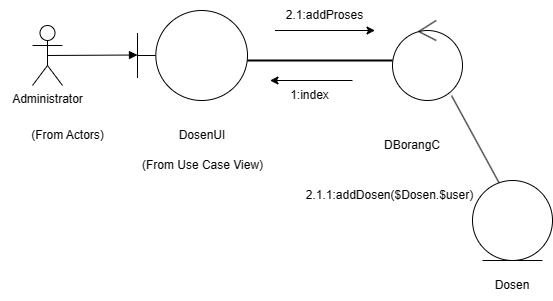

The diagram above was exported from draw.io. Its source (the exported page's mxGraphModel, read from the mxfile embedded in the PNG):
<mxGraphModel dx="1283" dy="526" grid="1" gridSize="10" guides="1" tooltips="1" connect="1" arrows="1" fold="1" page="1" pageScale="1" pageWidth="850" pageHeight="1100" math="0" shadow="0">
  <root>
    <mxCell id="0" />
    <mxCell id="1" parent="0" />
    <mxCell id="sIPrdvZB-OkvhUoF-7lL-1" value="Administrator" style="shape=umlActor;verticalLabelPosition=bottom;verticalAlign=top;html=1;outlineConnect=0;" parent="1" vertex="1">
      <mxGeometry x="210" y="85" width="30" height="60" as="geometry" />
    </mxCell>
    <mxCell id="sIPrdvZB-OkvhUoF-7lL-8" value="" style="endArrow=none;html=1;strokeWidth=2;rounded=0;exitX=0;exitY=0.5;exitDx=0;exitDy=0;entryX=1;entryY=0.5;entryDx=0;entryDy=0;" parent="1" edge="1">
      <mxGeometry width="50" height="50" relative="1" as="geometry">
        <mxPoint x="570" y="120" as="sourcePoint" />
        <mxPoint x="420" y="120" as="targetPoint" />
      </mxGeometry>
    </mxCell>
    <mxCell id="lYP8_AyQFSn0Beweu-Yg-2" value="DosenUI" style="text;html=1;strokeColor=none;fillColor=none;align=center;verticalAlign=middle;whiteSpace=wrap;rounded=0;" parent="1" vertex="1">
      <mxGeometry x="350" y="180" width="60" height="30" as="geometry" />
    </mxCell>
    <mxCell id="lYP8_AyQFSn0Beweu-Yg-3" value="" style="endArrow=classic;html=1;rounded=0;entryX=0;entryY=0;entryDx=0;entryDy=0;" parent="1" edge="1">
      <mxGeometry width="50" height="50" relative="1" as="geometry">
        <mxPoint x="629.0599734300413" y="155.16699323007606" as="sourcePoint" />
        <mxPoint x="681.7157287525379" y="251.71572875253787" as="targetPoint" />
      </mxGeometry>
    </mxCell>
    <mxCell id="lYP8_AyQFSn0Beweu-Yg-5" value="DBorangC" style="text;html=1;strokeColor=none;fillColor=none;align=center;verticalAlign=middle;whiteSpace=wrap;rounded=0;" parent="1" vertex="1">
      <mxGeometry x="560" y="190" width="60" height="30" as="geometry" />
    </mxCell>
    <mxCell id="lYP8_AyQFSn0Beweu-Yg-6" value="(From Use Case View)" style="text;html=1;strokeColor=none;fillColor=none;align=center;verticalAlign=middle;whiteSpace=wrap;rounded=0;" parent="1" vertex="1">
      <mxGeometry x="312.5" y="210" width="135" height="30" as="geometry" />
    </mxCell>
    <mxCell id="lYP8_AyQFSn0Beweu-Yg-7" value="Dosen" style="text;html=1;strokeColor=none;fillColor=none;align=center;verticalAlign=middle;whiteSpace=wrap;rounded=0;" parent="1" vertex="1">
      <mxGeometry x="660" y="330" width="60" height="30" as="geometry" />
    </mxCell>
    <mxCell id="_2LdMQOvEfE5AO5Hixtn-1" value="2.1.1:addDosen($Dosen.$user)" style="text;html=1;strokeColor=none;fillColor=none;align=center;verticalAlign=middle;whiteSpace=wrap;rounded=0;" parent="1" vertex="1">
      <mxGeometry x="500" y="240" width="135" height="30" as="geometry" />
    </mxCell>
    <mxCell id="_2LdMQOvEfE5AO5Hixtn-2" value="" style="endArrow=classic;html=1;rounded=0;" parent="1" edge="1">
      <mxGeometry width="50" height="50" relative="1" as="geometry">
        <mxPoint x="452.5" y="90" as="sourcePoint" />
        <mxPoint x="552.5" y="90" as="targetPoint" />
      </mxGeometry>
    </mxCell>
    <mxCell id="_2LdMQOvEfE5AO5Hixtn-3" value="2.1:addProses" style="text;html=1;strokeColor=none;fillColor=none;align=center;verticalAlign=middle;whiteSpace=wrap;rounded=0;" parent="1" vertex="1">
      <mxGeometry x="435" y="60" width="135" height="30" as="geometry" />
    </mxCell>
    <mxCell id="_2LdMQOvEfE5AO5Hixtn-4" value="1:index" style="text;html=1;strokeColor=none;fillColor=none;align=center;verticalAlign=middle;whiteSpace=wrap;rounded=0;" parent="1" vertex="1">
      <mxGeometry x="420" y="140" width="135" height="30" as="geometry" />
    </mxCell>
    <mxCell id="_2LdMQOvEfE5AO5Hixtn-5" value="" style="endArrow=classic;html=1;rounded=0;" parent="1" edge="1">
      <mxGeometry width="50" height="50" relative="1" as="geometry">
        <mxPoint x="530" y="140" as="sourcePoint" />
        <mxPoint x="447.5" y="140" as="targetPoint" />
      </mxGeometry>
    </mxCell>
    <mxCell id="_2LdMQOvEfE5AO5Hixtn-6" value="(From Actors)" style="text;html=1;strokeColor=none;fillColor=none;align=center;verticalAlign=middle;whiteSpace=wrap;rounded=0;" parent="1" vertex="1">
      <mxGeometry x="177.5" y="180" width="135" height="30" as="geometry" />
    </mxCell>
    <mxCell id="qMunfm5dVyAvW3KR1klr-1" value="" style="ellipse;shape=umlControl;whiteSpace=wrap;html=1;" vertex="1" parent="1">
      <mxGeometry x="570" y="80" width="70" height="80" as="geometry" />
    </mxCell>
    <mxCell id="qMunfm5dVyAvW3KR1klr-2" value="" style="ellipse;shape=umlEntity;whiteSpace=wrap;html=1;" vertex="1" parent="1">
      <mxGeometry x="650" y="240" width="80" height="80" as="geometry" />
    </mxCell>
    <mxCell id="qMunfm5dVyAvW3KR1klr-5" value="" style="shape=umlBoundary;whiteSpace=wrap;html=1;" vertex="1" parent="1">
      <mxGeometry x="315" y="70" width="110" height="90" as="geometry" />
    </mxCell>
    <mxCell id="qMunfm5dVyAvW3KR1klr-6" value="" style="endArrow=block;endFill=1;html=1;edgeStyle=orthogonalEdgeStyle;align=left;verticalAlign=top;rounded=0;exitX=0.5;exitY=0.5;exitDx=0;exitDy=0;exitPerimeter=0;" edge="1" parent="1" source="sIPrdvZB-OkvhUoF-7lL-1">
      <mxGeometry x="-1" relative="1" as="geometry">
        <mxPoint x="222.5" y="114.5" as="sourcePoint" />
        <mxPoint x="315" y="114.5" as="targetPoint" />
        <Array as="points">
          <mxPoint x="315" y="115" />
        </Array>
      </mxGeometry>
    </mxCell>
  </root>
</mxGraphModel>